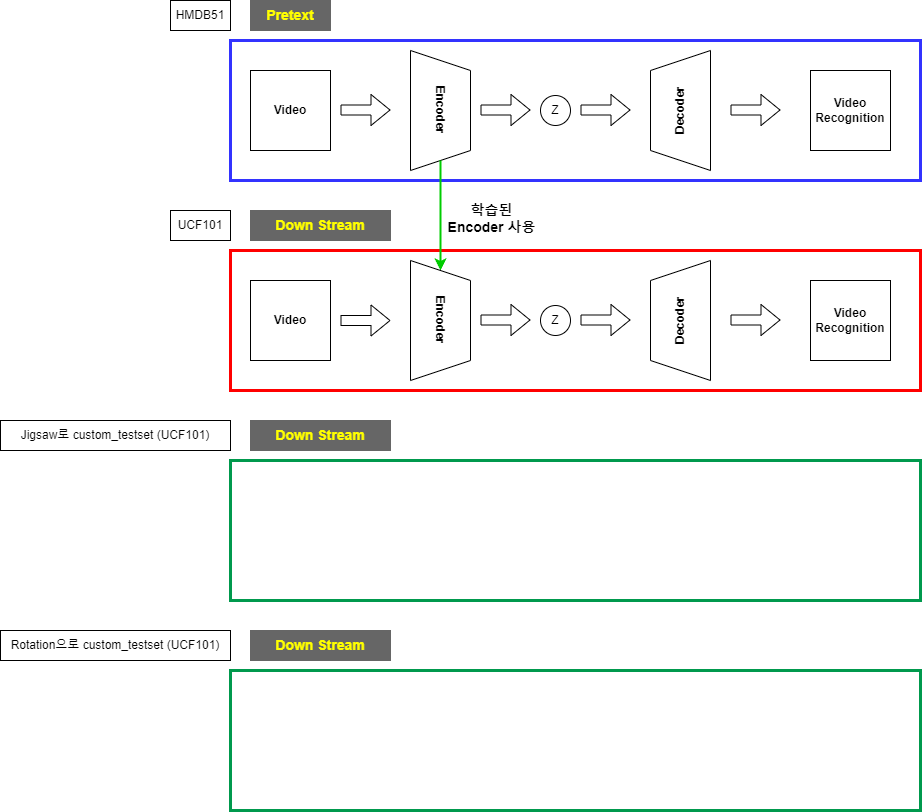

The diagram above was exported from draw.io. Its source (the exported page's mxGraphModel, read from the mxfile embedded in the PNG):
<mxGraphModel dx="2249" dy="762" grid="1" gridSize="10" guides="1" tooltips="1" connect="1" arrows="1" fold="1" page="1" pageScale="1" pageWidth="827" pageHeight="1169" math="0" shadow="0">
  <root>
    <mxCell id="0" />
    <mxCell id="1" parent="0" />
    <mxCell id="sEP3oxsb5bjXJcaLT_2g-12" value="" style="rounded=0;whiteSpace=wrap;html=1;strokeColor=#FF0000;strokeWidth=3;fontColor=#3333FF;fillColor=none;labelBackgroundColor=#FFFFFF;" parent="1" vertex="1">
      <mxGeometry x="20" y="380" width="690" height="140" as="geometry" />
    </mxCell>
    <mxCell id="sEP3oxsb5bjXJcaLT_2g-17" value="" style="rounded=0;whiteSpace=wrap;html=1;strokeColor=#3333FF;strokeWidth=3;fontColor=#3333FF;fillColor=none;labelBackgroundColor=#FFFFFF;" parent="1" vertex="1">
      <mxGeometry x="20" y="170" width="690" height="140" as="geometry" />
    </mxCell>
    <mxCell id="8Wrwc_Ix2hULCvHP7WrA-3" value="&lt;b&gt;Encoder&lt;/b&gt;" style="shape=trapezoid;perimeter=trapezoidPerimeter;whiteSpace=wrap;html=1;fixedSize=1;rotation=90;" parent="1" vertex="1">
      <mxGeometry x="170" y="210" width="120" height="60" as="geometry" />
    </mxCell>
    <mxCell id="8Wrwc_Ix2hULCvHP7WrA-1" value="&lt;b&gt;Video&lt;/b&gt;" style="whiteSpace=wrap;html=1;aspect=fixed;" parent="1" vertex="1">
      <mxGeometry x="40" y="200" width="80" height="80" as="geometry" />
    </mxCell>
    <mxCell id="8Wrwc_Ix2hULCvHP7WrA-2" value="" style="shape=flexArrow;endArrow=classic;html=1;rounded=0;fillColor=#FFFFFF;" parent="1" edge="1">
      <mxGeometry width="50" height="50" relative="1" as="geometry">
        <mxPoint x="130" y="239.5" as="sourcePoint" />
        <mxPoint x="180" y="239.5" as="targetPoint" />
      </mxGeometry>
    </mxCell>
    <mxCell id="8Wrwc_Ix2hULCvHP7WrA-4" value="&lt;b&gt;Decoder&lt;/b&gt;" style="shape=trapezoid;perimeter=trapezoidPerimeter;whiteSpace=wrap;html=1;fixedSize=1;rotation=-90;" parent="1" vertex="1">
      <mxGeometry x="410" y="210" width="120" height="60" as="geometry" />
    </mxCell>
    <mxCell id="8Wrwc_Ix2hULCvHP7WrA-5" value="" style="shape=flexArrow;endArrow=classic;html=1;rounded=0;fillColor=#FFFFFF;" parent="1" edge="1">
      <mxGeometry width="50" height="50" relative="1" as="geometry">
        <mxPoint x="270" y="239.5" as="sourcePoint" />
        <mxPoint x="320" y="239.5" as="targetPoint" />
      </mxGeometry>
    </mxCell>
    <mxCell id="8Wrwc_Ix2hULCvHP7WrA-6" value="Z" style="ellipse;whiteSpace=wrap;html=1;aspect=fixed;" parent="1" vertex="1">
      <mxGeometry x="330" y="225" width="30" height="30" as="geometry" />
    </mxCell>
    <mxCell id="8Wrwc_Ix2hULCvHP7WrA-7" value="" style="shape=flexArrow;endArrow=classic;html=1;rounded=0;fillColor=#FFFFFF;" parent="1" edge="1">
      <mxGeometry width="50" height="50" relative="1" as="geometry">
        <mxPoint x="370" y="239.5" as="sourcePoint" />
        <mxPoint x="420" y="239.5" as="targetPoint" />
      </mxGeometry>
    </mxCell>
    <mxCell id="8Wrwc_Ix2hULCvHP7WrA-8" value="" style="shape=flexArrow;endArrow=classic;html=1;rounded=0;fillColor=#FFFFFF;" parent="1" edge="1">
      <mxGeometry width="50" height="50" relative="1" as="geometry">
        <mxPoint x="520" y="239.5" as="sourcePoint" />
        <mxPoint x="570" y="239.5" as="targetPoint" />
      </mxGeometry>
    </mxCell>
    <mxCell id="8Wrwc_Ix2hULCvHP7WrA-9" value="&lt;b&gt;Video&lt;br&gt;Recognition&lt;/b&gt;" style="whiteSpace=wrap;html=1;aspect=fixed;" parent="1" vertex="1">
      <mxGeometry x="600" y="200" width="80" height="80" as="geometry" />
    </mxCell>
    <mxCell id="8Wrwc_Ix2hULCvHP7WrA-11" value="" style="endArrow=classic;html=1;rounded=0;fillColor=#FFFFFF;exitX=1;exitY=0.5;exitDx=0;exitDy=0;entryX=0;entryY=0.5;entryDx=0;entryDy=0;strokeWidth=2;strokeColor=#00CC00;" parent="1" target="8Wrwc_Ix2hULCvHP7WrA-12" edge="1">
      <mxGeometry width="50" height="50" relative="1" as="geometry">
        <mxPoint x="230" y="290" as="sourcePoint" />
        <mxPoint x="229.5" y="390" as="targetPoint" />
      </mxGeometry>
    </mxCell>
    <mxCell id="8Wrwc_Ix2hULCvHP7WrA-25" value="&lt;b style=&quot;&quot;&gt;&lt;font&gt;학습된 &lt;br&gt;Encoder 사용&lt;/font&gt;&lt;/b&gt;" style="edgeLabel;html=1;align=center;verticalAlign=middle;resizable=0;points=[];fontSize=14;fontColor=#000000;labelBorderColor=none;labelBackgroundColor=none;" parent="8Wrwc_Ix2hULCvHP7WrA-11" vertex="1" connectable="0">
      <mxGeometry x="0.3404" y="-4" relative="1" as="geometry">
        <mxPoint x="54" y="-17" as="offset" />
      </mxGeometry>
    </mxCell>
    <mxCell id="8Wrwc_Ix2hULCvHP7WrA-12" value="&lt;b&gt;Encoder&lt;/b&gt;" style="shape=trapezoid;perimeter=trapezoidPerimeter;whiteSpace=wrap;html=1;fixedSize=1;rotation=90;" parent="1" vertex="1">
      <mxGeometry x="170" y="420" width="120" height="60" as="geometry" />
    </mxCell>
    <mxCell id="8Wrwc_Ix2hULCvHP7WrA-13" value="&lt;b&gt;&lt;font color=&quot;#ffff00&quot; style=&quot;font-size: 14px;&quot;&gt;Pretext&lt;/font&gt;&lt;/b&gt;" style="rounded=0;whiteSpace=wrap;html=1;fillColor=#666666;strokeColor=#666666;" parent="1" vertex="1">
      <mxGeometry x="40" y="130" width="80" height="30" as="geometry" />
    </mxCell>
    <mxCell id="8Wrwc_Ix2hULCvHP7WrA-15" value="&lt;b&gt;Video&lt;/b&gt;" style="whiteSpace=wrap;html=1;aspect=fixed;" parent="1" vertex="1">
      <mxGeometry x="40" y="410" width="80" height="80" as="geometry" />
    </mxCell>
    <mxCell id="8Wrwc_Ix2hULCvHP7WrA-17" value="" style="shape=flexArrow;endArrow=classic;html=1;rounded=0;fillColor=#FFFFFF;" parent="1" edge="1">
      <mxGeometry width="50" height="50" relative="1" as="geometry">
        <mxPoint x="130" y="450" as="sourcePoint" />
        <mxPoint x="180" y="450" as="targetPoint" />
      </mxGeometry>
    </mxCell>
    <mxCell id="8Wrwc_Ix2hULCvHP7WrA-18" value="&lt;b&gt;&lt;font color=&quot;#ffff00&quot; style=&quot;font-size: 14px;&quot;&gt;Down Stream&lt;/font&gt;&lt;/b&gt;" style="rounded=0;whiteSpace=wrap;html=1;fillColor=#666666;strokeColor=#666666;" parent="1" vertex="1">
      <mxGeometry x="40" y="340" width="140" height="30" as="geometry" />
    </mxCell>
    <mxCell id="8Wrwc_Ix2hULCvHP7WrA-28" value="&lt;b&gt;Video&lt;br&gt;Recognition&lt;/b&gt;" style="whiteSpace=wrap;html=1;aspect=fixed;" parent="1" vertex="1">
      <mxGeometry x="600" y="410" width="80" height="80" as="geometry" />
    </mxCell>
    <mxCell id="8Wrwc_Ix2hULCvHP7WrA-29" value="" style="shape=flexArrow;endArrow=classic;html=1;rounded=0;fillColor=#FFFFFF;" parent="1" edge="1">
      <mxGeometry width="50" height="50" relative="1" as="geometry">
        <mxPoint x="520" y="449.5" as="sourcePoint" />
        <mxPoint x="570" y="449.5" as="targetPoint" />
      </mxGeometry>
    </mxCell>
    <mxCell id="8Wrwc_Ix2hULCvHP7WrA-30" value="&lt;b&gt;Decoder&lt;/b&gt;" style="shape=trapezoid;perimeter=trapezoidPerimeter;whiteSpace=wrap;html=1;fixedSize=1;rotation=-90;" parent="1" vertex="1">
      <mxGeometry x="410" y="420" width="120" height="60" as="geometry" />
    </mxCell>
    <mxCell id="8Wrwc_Ix2hULCvHP7WrA-31" value="" style="shape=flexArrow;endArrow=classic;html=1;rounded=0;fillColor=#FFFFFF;" parent="1" edge="1">
      <mxGeometry width="50" height="50" relative="1" as="geometry">
        <mxPoint x="270" y="449.5" as="sourcePoint" />
        <mxPoint x="320" y="449.5" as="targetPoint" />
      </mxGeometry>
    </mxCell>
    <mxCell id="8Wrwc_Ix2hULCvHP7WrA-32" value="Z" style="ellipse;whiteSpace=wrap;html=1;aspect=fixed;" parent="1" vertex="1">
      <mxGeometry x="330" y="435" width="30" height="30" as="geometry" />
    </mxCell>
    <mxCell id="8Wrwc_Ix2hULCvHP7WrA-33" value="" style="shape=flexArrow;endArrow=classic;html=1;rounded=0;fillColor=#FFFFFF;" parent="1" edge="1">
      <mxGeometry width="50" height="50" relative="1" as="geometry">
        <mxPoint x="370" y="449.5" as="sourcePoint" />
        <mxPoint x="420" y="449.5" as="targetPoint" />
      </mxGeometry>
    </mxCell>
    <mxCell id="EYAtU6bKEebT0_O9pBFF-2" value="&lt;b&gt;&lt;font color=&quot;#ffff00&quot; style=&quot;font-size: 14px;&quot;&gt;Down Stream&lt;/font&gt;&lt;/b&gt;" style="rounded=0;whiteSpace=wrap;html=1;fillColor=#666666;strokeColor=#666666;" vertex="1" parent="1">
      <mxGeometry x="40" y="550" width="140" height="30" as="geometry" />
    </mxCell>
    <mxCell id="EYAtU6bKEebT0_O9pBFF-3" value="" style="rounded=0;whiteSpace=wrap;html=1;strokeColor=#00994D;strokeWidth=3;fontColor=#3333FF;fillColor=none;labelBackgroundColor=#FFFFFF;" vertex="1" parent="1">
      <mxGeometry x="20" y="590" width="690" height="140" as="geometry" />
    </mxCell>
    <mxCell id="EYAtU6bKEebT0_O9pBFF-4" value="HMDB51" style="whiteSpace=wrap;html=1;" vertex="1" parent="1">
      <mxGeometry x="-40" y="130" width="60" height="30" as="geometry" />
    </mxCell>
    <mxCell id="EYAtU6bKEebT0_O9pBFF-7" value="UCF101" style="whiteSpace=wrap;html=1;" vertex="1" parent="1">
      <mxGeometry x="-40" y="340" width="60" height="30" as="geometry" />
    </mxCell>
    <mxCell id="EYAtU6bKEebT0_O9pBFF-8" value="Jigsaw로 custom_testset (UCF101)" style="whiteSpace=wrap;html=1;" vertex="1" parent="1">
      <mxGeometry x="-210" y="550" width="230" height="30" as="geometry" />
    </mxCell>
    <mxCell id="EYAtU6bKEebT0_O9pBFF-9" value="&lt;b&gt;&lt;font color=&quot;#ffff00&quot; style=&quot;font-size: 14px;&quot;&gt;Down Stream&lt;/font&gt;&lt;/b&gt;" style="rounded=0;whiteSpace=wrap;html=1;fillColor=#666666;strokeColor=#666666;" vertex="1" parent="1">
      <mxGeometry x="40" y="760" width="140" height="30" as="geometry" />
    </mxCell>
    <mxCell id="EYAtU6bKEebT0_O9pBFF-10" value="" style="rounded=0;whiteSpace=wrap;html=1;strokeColor=#00994D;strokeWidth=3;fontColor=#3333FF;fillColor=none;labelBackgroundColor=#FFFFFF;" vertex="1" parent="1">
      <mxGeometry x="20" y="800" width="690" height="140" as="geometry" />
    </mxCell>
    <mxCell id="EYAtU6bKEebT0_O9pBFF-11" value="Rotation으로 custom_testset (UCF101)" style="whiteSpace=wrap;html=1;" vertex="1" parent="1">
      <mxGeometry x="-210" y="760" width="230" height="30" as="geometry" />
    </mxCell>
  </root>
</mxGraphModel>